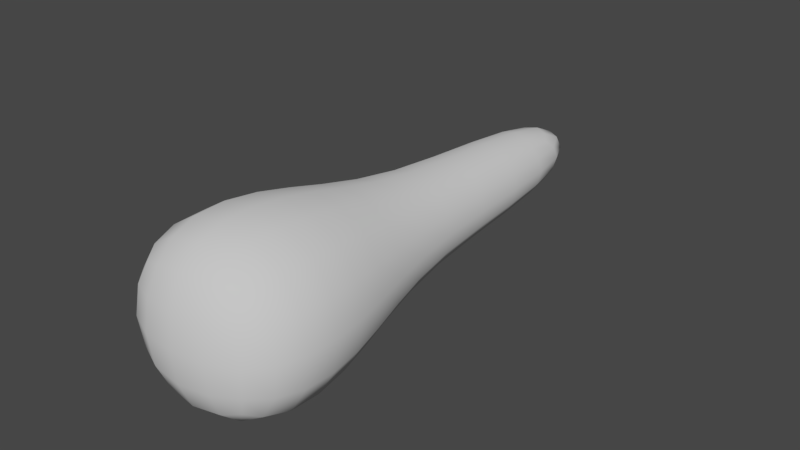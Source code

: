 # Source: TestBullet.blend  (saved by Blender 2.79.0; exported with 4.5.12 LTS)
import bpy
from mathutils import Matrix  # noqa: F401  (used for matrix-valued properties, if any)

bpy.ops.wm.read_factory_settings(use_empty=True)
scene = bpy.context.scene
scene.name = 'Scene'

# ---- collections
col_collection_1 = bpy.data.collections.new('Collection 1'); scene.collection.children.link(col_collection_1)

# ---- world
world_world = bpy.data.worlds.new('World'); scene.world = world_world
world_world.color = (0.05088, 0.05088, 0.05088)
world_world.use_sun_shadow = False
world_world.sun_shadow_jitter_overblur = 0.0
world_world.cycles.sampling_method = 'MANUAL'

# ---- meshes
me_cube = bpy.data.meshes.new('Cube')
me_cube.from_pydata([(-0.28, -1.527, -0.28), (-0.28, -1.527, 0.28), (-0.1226, -0.7595, -0.1226), (-0.1226, -0.7595, 0.1226), (0.28, -1.527, -0.28), (0.28, -1.527, 0.28), (0.1226, -0.7595, -0.1226), (0.1226, -0.7595, 0.1226), (-0.28, -1.124, -0.28), (-0.28, -1.124, 0.28), (0.28, -1.124, -0.28), (0.28, -1.124, 0.28), (-0.1226, 0.08216, 0.1226), (-0.1226, 0.08216, -0.1226), (0.1226, 0.08216, -0.1226), (0.1226, 0.08216, 0.1226)], [], [(8, 9, 3, 2), (7, 6, 14, 15), (10, 11, 5, 4), (4, 5, 1, 0), (8, 10, 4, 0), (11, 9, 1, 5), (7, 3, 9, 11), (2, 6, 10, 8), (6, 7, 11, 10), (0, 1, 9, 8), (13, 12, 15, 14), (6, 2, 13, 14), (3, 7, 15, 12), (2, 3, 12, 13)])
me_cube.polygons.foreach_set('use_smooth', [True] * 14)
me_cube.use_remesh_preserve_volume = False
me_cube.use_remesh_preserve_attributes = False
me_cube.use_mirror_vertex_groups = False
me_cube.update()

# ---- objects
ob_testbullet = bpy.data.objects.new('TestBullet', me_cube)

# ---- transforms, parenting, visibility, modifiers, constraints
ob_testbullet.location = (0.0, 0.0, 0.0)
ob_testbullet.lineart.crease_threshold = 0.0
_m = ob_testbullet.modifiers.new('Subsurf', 'SUBSURF')
_m.uv_smooth = 'PRESERVE_CORNERS'
_m.quality = 2
_m.levels = 2
_m.show_only_control_edges = False

# ---- collection membership
col_collection_1.objects.link(ob_testbullet)

# ---- scene / render settings (as saved in the file)
scene.frame_start = 0; scene.frame_end = 250; scene.frame_set(0)
scene.render.engine = 'CYCLES'
scene.render.image_settings.file_format = 'OPEN_EXR_MULTILAYER'
scene.render.image_settings.color_depth = '32'
scene.render.fps_base = 1.001
scene.render.dither_intensity = 0.0
scene.cycles.use_denoising = False
scene.cycles.samples = 128
scene.cycles.sampling_pattern = 'TABULATED_SOBOL'
scene.cycles.use_adaptive_sampling = False
scene.cycles.use_light_tree = False
scene.cycles.blur_glossy = 0.0
scene.cycles.sample_clamp_indirect = 0.0
scene.view_settings.view_transform = 'Filmic'
bpy.context.view_layer.update()

# ---- added for rendering (the .blend has no active camera and no usable light): camera, sun
cam_auto = bpy.data.cameras.new('AutoCamera')
cam_auto.lens = 50.0
cam_auto.sensor_width = 36.0
cam_auto.clip_end = 1000.0
ob_auto_camera = bpy.data.objects.new('AutoCamera', cam_auto)
scene.collection.objects.link(ob_auto_camera)
ob_auto_camera.location = (1.65923, -2.71341, 1.32738)
ob_auto_camera.rotation_euler = (1.09748, -7.21219e-08, 0.694738)
scene.camera = ob_auto_camera
light_auto_sun = bpy.data.lights.new('AutoSun', 'SUN')
light_auto_sun.energy = 3.0
light_auto_sun.angle = 0.0523599
ob_auto_sun = bpy.data.objects.new('AutoSun', light_auto_sun)
scene.collection.objects.link(ob_auto_sun)
ob_auto_sun.rotation_euler = (0.872665, 0.174533, 0.523599)
bpy.context.view_layer.update()
